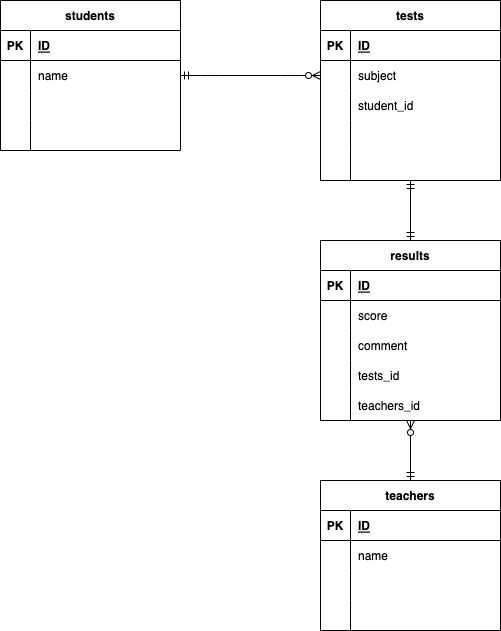

The diagram above was exported from draw.io. Its source (the exported page's mxGraphModel, read from the mxfile embedded in the PNG):
<mxGraphModel dx="1148" dy="774" grid="1" gridSize="10" guides="1" tooltips="1" connect="1" arrows="1" fold="1" page="1" pageScale="1" pageWidth="827" pageHeight="1169" math="0" shadow="0">
  <root>
    <mxCell id="0" />
    <mxCell id="1" parent="0" />
    <mxCell id="2" value="students" style="shape=table;startSize=30;container=1;collapsible=1;childLayout=tableLayout;fixedRows=1;rowLines=0;fontStyle=1;align=center;resizeLast=1;" vertex="1" parent="1">
      <mxGeometry x="20" y="100" width="180" height="150" as="geometry" />
    </mxCell>
    <mxCell id="3" value="" style="shape=partialRectangle;collapsible=0;dropTarget=0;pointerEvents=0;fillColor=none;top=0;left=0;bottom=1;right=0;points=[[0,0.5],[1,0.5]];portConstraint=eastwest;" vertex="1" parent="2">
      <mxGeometry y="30" width="180" height="30" as="geometry" />
    </mxCell>
    <mxCell id="4" value="PK" style="shape=partialRectangle;connectable=0;fillColor=none;top=0;left=0;bottom=0;right=0;fontStyle=1;overflow=hidden;" vertex="1" parent="3">
      <mxGeometry width="30" height="30" as="geometry">
        <mxRectangle width="30" height="30" as="alternateBounds" />
      </mxGeometry>
    </mxCell>
    <mxCell id="5" value="ID" style="shape=partialRectangle;connectable=0;fillColor=none;top=0;left=0;bottom=0;right=0;align=left;spacingLeft=6;fontStyle=5;overflow=hidden;" vertex="1" parent="3">
      <mxGeometry x="30" width="150" height="30" as="geometry">
        <mxRectangle width="150" height="30" as="alternateBounds" />
      </mxGeometry>
    </mxCell>
    <mxCell id="6" value="" style="shape=partialRectangle;collapsible=0;dropTarget=0;pointerEvents=0;fillColor=none;top=0;left=0;bottom=0;right=0;points=[[0,0.5],[1,0.5]];portConstraint=eastwest;" vertex="1" parent="2">
      <mxGeometry y="60" width="180" height="30" as="geometry" />
    </mxCell>
    <mxCell id="7" value="" style="shape=partialRectangle;connectable=0;fillColor=none;top=0;left=0;bottom=0;right=0;editable=1;overflow=hidden;" vertex="1" parent="6">
      <mxGeometry width="30" height="30" as="geometry">
        <mxRectangle width="30" height="30" as="alternateBounds" />
      </mxGeometry>
    </mxCell>
    <mxCell id="8" value="name" style="shape=partialRectangle;connectable=0;fillColor=none;top=0;left=0;bottom=0;right=0;align=left;spacingLeft=6;overflow=hidden;" vertex="1" parent="6">
      <mxGeometry x="30" width="150" height="30" as="geometry">
        <mxRectangle width="150" height="30" as="alternateBounds" />
      </mxGeometry>
    </mxCell>
    <mxCell id="9" value="" style="shape=partialRectangle;collapsible=0;dropTarget=0;pointerEvents=0;fillColor=none;top=0;left=0;bottom=0;right=0;points=[[0,0.5],[1,0.5]];portConstraint=eastwest;" vertex="1" parent="2">
      <mxGeometry y="90" width="180" height="30" as="geometry" />
    </mxCell>
    <mxCell id="10" value="" style="shape=partialRectangle;connectable=0;fillColor=none;top=0;left=0;bottom=0;right=0;editable=1;overflow=hidden;" vertex="1" parent="9">
      <mxGeometry width="30" height="30" as="geometry">
        <mxRectangle width="30" height="30" as="alternateBounds" />
      </mxGeometry>
    </mxCell>
    <mxCell id="11" value="" style="shape=partialRectangle;connectable=0;fillColor=none;top=0;left=0;bottom=0;right=0;align=left;spacingLeft=6;overflow=hidden;" vertex="1" parent="9">
      <mxGeometry x="30" width="150" height="30" as="geometry">
        <mxRectangle width="150" height="30" as="alternateBounds" />
      </mxGeometry>
    </mxCell>
    <mxCell id="12" value="" style="shape=partialRectangle;collapsible=0;dropTarget=0;pointerEvents=0;fillColor=none;top=0;left=0;bottom=0;right=0;points=[[0,0.5],[1,0.5]];portConstraint=eastwest;" vertex="1" parent="2">
      <mxGeometry y="120" width="180" height="30" as="geometry" />
    </mxCell>
    <mxCell id="13" value="" style="shape=partialRectangle;connectable=0;fillColor=none;top=0;left=0;bottom=0;right=0;editable=1;overflow=hidden;" vertex="1" parent="12">
      <mxGeometry width="30" height="30" as="geometry">
        <mxRectangle width="30" height="30" as="alternateBounds" />
      </mxGeometry>
    </mxCell>
    <mxCell id="14" value="" style="shape=partialRectangle;connectable=0;fillColor=none;top=0;left=0;bottom=0;right=0;align=left;spacingLeft=6;overflow=hidden;" vertex="1" parent="12">
      <mxGeometry x="30" width="150" height="30" as="geometry">
        <mxRectangle width="150" height="30" as="alternateBounds" />
      </mxGeometry>
    </mxCell>
    <mxCell id="16" value="tests" style="shape=table;startSize=30;container=1;collapsible=1;childLayout=tableLayout;fixedRows=1;rowLines=0;fontStyle=1;align=center;resizeLast=1;" vertex="1" parent="1">
      <mxGeometry x="340" y="100" width="180" height="180" as="geometry" />
    </mxCell>
    <mxCell id="17" value="" style="shape=partialRectangle;collapsible=0;dropTarget=0;pointerEvents=0;fillColor=none;top=0;left=0;bottom=1;right=0;points=[[0,0.5],[1,0.5]];portConstraint=eastwest;" vertex="1" parent="16">
      <mxGeometry y="30" width="180" height="30" as="geometry" />
    </mxCell>
    <mxCell id="18" value="PK" style="shape=partialRectangle;connectable=0;fillColor=none;top=0;left=0;bottom=0;right=0;fontStyle=1;overflow=hidden;" vertex="1" parent="17">
      <mxGeometry width="30" height="30" as="geometry">
        <mxRectangle width="30" height="30" as="alternateBounds" />
      </mxGeometry>
    </mxCell>
    <mxCell id="19" value="ID" style="shape=partialRectangle;connectable=0;fillColor=none;top=0;left=0;bottom=0;right=0;align=left;spacingLeft=6;fontStyle=5;overflow=hidden;" vertex="1" parent="17">
      <mxGeometry x="30" width="150" height="30" as="geometry">
        <mxRectangle width="150" height="30" as="alternateBounds" />
      </mxGeometry>
    </mxCell>
    <mxCell id="20" value="" style="shape=partialRectangle;collapsible=0;dropTarget=0;pointerEvents=0;fillColor=none;top=0;left=0;bottom=0;right=0;points=[[0,0.5],[1,0.5]];portConstraint=eastwest;" vertex="1" parent="16">
      <mxGeometry y="60" width="180" height="30" as="geometry" />
    </mxCell>
    <mxCell id="21" value="" style="shape=partialRectangle;connectable=0;fillColor=none;top=0;left=0;bottom=0;right=0;editable=1;overflow=hidden;" vertex="1" parent="20">
      <mxGeometry width="30" height="30" as="geometry">
        <mxRectangle width="30" height="30" as="alternateBounds" />
      </mxGeometry>
    </mxCell>
    <mxCell id="22" value="subject" style="shape=partialRectangle;connectable=0;fillColor=none;top=0;left=0;bottom=0;right=0;align=left;spacingLeft=6;overflow=hidden;" vertex="1" parent="20">
      <mxGeometry x="30" width="150" height="30" as="geometry">
        <mxRectangle width="150" height="30" as="alternateBounds" />
      </mxGeometry>
    </mxCell>
    <mxCell id="23" value="" style="shape=partialRectangle;collapsible=0;dropTarget=0;pointerEvents=0;fillColor=none;top=0;left=0;bottom=0;right=0;points=[[0,0.5],[1,0.5]];portConstraint=eastwest;" vertex="1" parent="16">
      <mxGeometry y="90" width="180" height="30" as="geometry" />
    </mxCell>
    <mxCell id="24" value="" style="shape=partialRectangle;connectable=0;fillColor=none;top=0;left=0;bottom=0;right=0;editable=1;overflow=hidden;" vertex="1" parent="23">
      <mxGeometry width="30" height="30" as="geometry">
        <mxRectangle width="30" height="30" as="alternateBounds" />
      </mxGeometry>
    </mxCell>
    <mxCell id="25" value="student_id" style="shape=partialRectangle;connectable=0;fillColor=none;top=0;left=0;bottom=0;right=0;align=left;spacingLeft=6;overflow=hidden;" vertex="1" parent="23">
      <mxGeometry x="30" width="150" height="30" as="geometry">
        <mxRectangle width="150" height="30" as="alternateBounds" />
      </mxGeometry>
    </mxCell>
    <mxCell id="26" value="" style="shape=partialRectangle;collapsible=0;dropTarget=0;pointerEvents=0;fillColor=none;top=0;left=0;bottom=0;right=0;points=[[0,0.5],[1,0.5]];portConstraint=eastwest;" vertex="1" parent="16">
      <mxGeometry y="120" width="180" height="30" as="geometry" />
    </mxCell>
    <mxCell id="27" value="" style="shape=partialRectangle;connectable=0;fillColor=none;top=0;left=0;bottom=0;right=0;editable=1;overflow=hidden;" vertex="1" parent="26">
      <mxGeometry width="30" height="30" as="geometry">
        <mxRectangle width="30" height="30" as="alternateBounds" />
      </mxGeometry>
    </mxCell>
    <mxCell id="28" value="" style="shape=partialRectangle;connectable=0;fillColor=none;top=0;left=0;bottom=0;right=0;align=left;spacingLeft=6;overflow=hidden;" vertex="1" parent="26">
      <mxGeometry x="30" width="150" height="30" as="geometry">
        <mxRectangle width="150" height="30" as="alternateBounds" />
      </mxGeometry>
    </mxCell>
    <mxCell id="111" value="" style="shape=partialRectangle;collapsible=0;dropTarget=0;pointerEvents=0;fillColor=none;top=0;left=0;bottom=0;right=0;points=[[0,0.5],[1,0.5]];portConstraint=eastwest;" vertex="1" parent="16">
      <mxGeometry y="150" width="180" height="30" as="geometry" />
    </mxCell>
    <mxCell id="112" value="" style="shape=partialRectangle;connectable=0;fillColor=none;top=0;left=0;bottom=0;right=0;editable=1;overflow=hidden;" vertex="1" parent="111">
      <mxGeometry width="30" height="30" as="geometry">
        <mxRectangle width="30" height="30" as="alternateBounds" />
      </mxGeometry>
    </mxCell>
    <mxCell id="113" value="" style="shape=partialRectangle;connectable=0;fillColor=none;top=0;left=0;bottom=0;right=0;align=left;spacingLeft=6;overflow=hidden;" vertex="1" parent="111">
      <mxGeometry x="30" width="150" height="30" as="geometry">
        <mxRectangle width="150" height="30" as="alternateBounds" />
      </mxGeometry>
    </mxCell>
    <mxCell id="42" value="results" style="shape=table;startSize=30;container=1;collapsible=1;childLayout=tableLayout;fixedRows=1;rowLines=0;fontStyle=1;align=center;resizeLast=1;" vertex="1" parent="1">
      <mxGeometry x="340" y="340" width="180" height="180" as="geometry" />
    </mxCell>
    <mxCell id="43" value="" style="shape=partialRectangle;collapsible=0;dropTarget=0;pointerEvents=0;fillColor=none;top=0;left=0;bottom=1;right=0;points=[[0,0.5],[1,0.5]];portConstraint=eastwest;" vertex="1" parent="42">
      <mxGeometry y="30" width="180" height="30" as="geometry" />
    </mxCell>
    <mxCell id="44" value="PK" style="shape=partialRectangle;connectable=0;fillColor=none;top=0;left=0;bottom=0;right=0;fontStyle=1;overflow=hidden;" vertex="1" parent="43">
      <mxGeometry width="30" height="30" as="geometry">
        <mxRectangle width="30" height="30" as="alternateBounds" />
      </mxGeometry>
    </mxCell>
    <mxCell id="45" value="ID" style="shape=partialRectangle;connectable=0;fillColor=none;top=0;left=0;bottom=0;right=0;align=left;spacingLeft=6;fontStyle=5;overflow=hidden;" vertex="1" parent="43">
      <mxGeometry x="30" width="150" height="30" as="geometry">
        <mxRectangle width="150" height="30" as="alternateBounds" />
      </mxGeometry>
    </mxCell>
    <mxCell id="46" value="" style="shape=partialRectangle;collapsible=0;dropTarget=0;pointerEvents=0;fillColor=none;top=0;left=0;bottom=0;right=0;points=[[0,0.5],[1,0.5]];portConstraint=eastwest;" vertex="1" parent="42">
      <mxGeometry y="60" width="180" height="30" as="geometry" />
    </mxCell>
    <mxCell id="47" value="" style="shape=partialRectangle;connectable=0;fillColor=none;top=0;left=0;bottom=0;right=0;editable=1;overflow=hidden;" vertex="1" parent="46">
      <mxGeometry width="30" height="30" as="geometry">
        <mxRectangle width="30" height="30" as="alternateBounds" />
      </mxGeometry>
    </mxCell>
    <mxCell id="48" value="score" style="shape=partialRectangle;connectable=0;fillColor=none;top=0;left=0;bottom=0;right=0;align=left;spacingLeft=6;overflow=hidden;" vertex="1" parent="46">
      <mxGeometry x="30" width="150" height="30" as="geometry">
        <mxRectangle width="150" height="30" as="alternateBounds" />
      </mxGeometry>
    </mxCell>
    <mxCell id="49" value="" style="shape=partialRectangle;collapsible=0;dropTarget=0;pointerEvents=0;fillColor=none;top=0;left=0;bottom=0;right=0;points=[[0,0.5],[1,0.5]];portConstraint=eastwest;" vertex="1" parent="42">
      <mxGeometry y="90" width="180" height="30" as="geometry" />
    </mxCell>
    <mxCell id="50" value="" style="shape=partialRectangle;connectable=0;fillColor=none;top=0;left=0;bottom=0;right=0;editable=1;overflow=hidden;" vertex="1" parent="49">
      <mxGeometry width="30" height="30" as="geometry">
        <mxRectangle width="30" height="30" as="alternateBounds" />
      </mxGeometry>
    </mxCell>
    <mxCell id="51" value="comment" style="shape=partialRectangle;connectable=0;fillColor=none;top=0;left=0;bottom=0;right=0;align=left;spacingLeft=6;overflow=hidden;" vertex="1" parent="49">
      <mxGeometry x="30" width="150" height="30" as="geometry">
        <mxRectangle width="150" height="30" as="alternateBounds" />
      </mxGeometry>
    </mxCell>
    <mxCell id="52" value="" style="shape=partialRectangle;collapsible=0;dropTarget=0;pointerEvents=0;fillColor=none;top=0;left=0;bottom=0;right=0;points=[[0,0.5],[1,0.5]];portConstraint=eastwest;" vertex="1" parent="42">
      <mxGeometry y="120" width="180" height="30" as="geometry" />
    </mxCell>
    <mxCell id="53" value="" style="shape=partialRectangle;connectable=0;fillColor=none;top=0;left=0;bottom=0;right=0;editable=1;overflow=hidden;" vertex="1" parent="52">
      <mxGeometry width="30" height="30" as="geometry">
        <mxRectangle width="30" height="30" as="alternateBounds" />
      </mxGeometry>
    </mxCell>
    <mxCell id="54" value="tests_id" style="shape=partialRectangle;connectable=0;fillColor=none;top=0;left=0;bottom=0;right=0;align=left;spacingLeft=6;overflow=hidden;" vertex="1" parent="52">
      <mxGeometry x="30" width="150" height="30" as="geometry">
        <mxRectangle width="150" height="30" as="alternateBounds" />
      </mxGeometry>
    </mxCell>
    <mxCell id="81" value="" style="shape=partialRectangle;collapsible=0;dropTarget=0;pointerEvents=0;fillColor=none;top=0;left=0;bottom=0;right=0;points=[[0,0.5],[1,0.5]];portConstraint=eastwest;" vertex="1" parent="42">
      <mxGeometry y="150" width="180" height="30" as="geometry" />
    </mxCell>
    <mxCell id="82" value="" style="shape=partialRectangle;connectable=0;fillColor=none;top=0;left=0;bottom=0;right=0;editable=1;overflow=hidden;" vertex="1" parent="81">
      <mxGeometry width="30" height="30" as="geometry">
        <mxRectangle width="30" height="30" as="alternateBounds" />
      </mxGeometry>
    </mxCell>
    <mxCell id="83" value="teachers_id" style="shape=partialRectangle;connectable=0;fillColor=none;top=0;left=0;bottom=0;right=0;align=left;spacingLeft=6;overflow=hidden;" vertex="1" parent="81">
      <mxGeometry x="30" width="150" height="30" as="geometry">
        <mxRectangle width="150" height="30" as="alternateBounds" />
      </mxGeometry>
    </mxCell>
    <mxCell id="84" value="teachers" style="shape=table;startSize=30;container=1;collapsible=1;childLayout=tableLayout;fixedRows=1;rowLines=0;fontStyle=1;align=center;resizeLast=1;" vertex="1" parent="1">
      <mxGeometry x="340" y="580" width="180" height="150" as="geometry" />
    </mxCell>
    <mxCell id="85" value="" style="shape=partialRectangle;collapsible=0;dropTarget=0;pointerEvents=0;fillColor=none;top=0;left=0;bottom=1;right=0;points=[[0,0.5],[1,0.5]];portConstraint=eastwest;" vertex="1" parent="84">
      <mxGeometry y="30" width="180" height="30" as="geometry" />
    </mxCell>
    <mxCell id="86" value="PK" style="shape=partialRectangle;connectable=0;fillColor=none;top=0;left=0;bottom=0;right=0;fontStyle=1;overflow=hidden;" vertex="1" parent="85">
      <mxGeometry width="30" height="30" as="geometry">
        <mxRectangle width="30" height="30" as="alternateBounds" />
      </mxGeometry>
    </mxCell>
    <mxCell id="87" value="ID" style="shape=partialRectangle;connectable=0;fillColor=none;top=0;left=0;bottom=0;right=0;align=left;spacingLeft=6;fontStyle=5;overflow=hidden;" vertex="1" parent="85">
      <mxGeometry x="30" width="150" height="30" as="geometry">
        <mxRectangle width="150" height="30" as="alternateBounds" />
      </mxGeometry>
    </mxCell>
    <mxCell id="88" value="" style="shape=partialRectangle;collapsible=0;dropTarget=0;pointerEvents=0;fillColor=none;top=0;left=0;bottom=0;right=0;points=[[0,0.5],[1,0.5]];portConstraint=eastwest;" vertex="1" parent="84">
      <mxGeometry y="60" width="180" height="30" as="geometry" />
    </mxCell>
    <mxCell id="89" value="" style="shape=partialRectangle;connectable=0;fillColor=none;top=0;left=0;bottom=0;right=0;editable=1;overflow=hidden;" vertex="1" parent="88">
      <mxGeometry width="30" height="30" as="geometry">
        <mxRectangle width="30" height="30" as="alternateBounds" />
      </mxGeometry>
    </mxCell>
    <mxCell id="90" value="name" style="shape=partialRectangle;connectable=0;fillColor=none;top=0;left=0;bottom=0;right=0;align=left;spacingLeft=6;overflow=hidden;" vertex="1" parent="88">
      <mxGeometry x="30" width="150" height="30" as="geometry">
        <mxRectangle width="150" height="30" as="alternateBounds" />
      </mxGeometry>
    </mxCell>
    <mxCell id="91" value="" style="shape=partialRectangle;collapsible=0;dropTarget=0;pointerEvents=0;fillColor=none;top=0;left=0;bottom=0;right=0;points=[[0,0.5],[1,0.5]];portConstraint=eastwest;" vertex="1" parent="84">
      <mxGeometry y="90" width="180" height="30" as="geometry" />
    </mxCell>
    <mxCell id="92" value="" style="shape=partialRectangle;connectable=0;fillColor=none;top=0;left=0;bottom=0;right=0;editable=1;overflow=hidden;" vertex="1" parent="91">
      <mxGeometry width="30" height="30" as="geometry">
        <mxRectangle width="30" height="30" as="alternateBounds" />
      </mxGeometry>
    </mxCell>
    <mxCell id="93" value="" style="shape=partialRectangle;connectable=0;fillColor=none;top=0;left=0;bottom=0;right=0;align=left;spacingLeft=6;overflow=hidden;" vertex="1" parent="91">
      <mxGeometry x="30" width="150" height="30" as="geometry">
        <mxRectangle width="150" height="30" as="alternateBounds" />
      </mxGeometry>
    </mxCell>
    <mxCell id="94" value="" style="shape=partialRectangle;collapsible=0;dropTarget=0;pointerEvents=0;fillColor=none;top=0;left=0;bottom=0;right=0;points=[[0,0.5],[1,0.5]];portConstraint=eastwest;" vertex="1" parent="84">
      <mxGeometry y="120" width="180" height="30" as="geometry" />
    </mxCell>
    <mxCell id="95" value="" style="shape=partialRectangle;connectable=0;fillColor=none;top=0;left=0;bottom=0;right=0;editable=1;overflow=hidden;" vertex="1" parent="94">
      <mxGeometry width="30" height="30" as="geometry">
        <mxRectangle width="30" height="30" as="alternateBounds" />
      </mxGeometry>
    </mxCell>
    <mxCell id="96" value="" style="shape=partialRectangle;connectable=0;fillColor=none;top=0;left=0;bottom=0;right=0;align=left;spacingLeft=6;overflow=hidden;" vertex="1" parent="94">
      <mxGeometry x="30" width="150" height="30" as="geometry">
        <mxRectangle width="150" height="30" as="alternateBounds" />
      </mxGeometry>
    </mxCell>
    <mxCell id="114" value="" style="edgeStyle=entityRelationEdgeStyle;fontSize=12;html=1;endArrow=ERzeroToMany;startArrow=ERmandOne;exitX=1;exitY=0.5;exitDx=0;exitDy=0;entryX=0;entryY=0.5;entryDx=0;entryDy=0;" edge="1" parent="1" source="6" target="20">
      <mxGeometry width="100" height="100" relative="1" as="geometry">
        <mxPoint x="330" y="480" as="sourcePoint" />
        <mxPoint x="430" y="380" as="targetPoint" />
      </mxGeometry>
    </mxCell>
    <mxCell id="116" value="" style="fontSize=12;html=1;endArrow=ERzeroToMany;startArrow=ERmandOne;exitX=0.5;exitY=0;exitDx=0;exitDy=0;" edge="1" parent="1" source="84">
      <mxGeometry width="100" height="100" relative="1" as="geometry">
        <mxPoint x="470" y="600" as="sourcePoint" />
        <mxPoint x="430" y="520" as="targetPoint" />
      </mxGeometry>
    </mxCell>
    <mxCell id="118" value="" style="fontSize=12;html=1;endArrow=ERmandOne;startArrow=ERmandOne;exitX=0.5;exitY=0;exitDx=0;exitDy=0;" edge="1" parent="1" source="42">
      <mxGeometry width="100" height="100" relative="1" as="geometry">
        <mxPoint x="430" y="530" as="sourcePoint" />
        <mxPoint x="430" y="280" as="targetPoint" />
      </mxGeometry>
    </mxCell>
  </root>
</mxGraphModel>